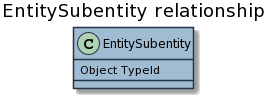

The diagram above was rendered by PlantUML. Its source (embedded in the PNG):
@startuml


skinparam ClassBackgroundColor #a0bcd3
skinparam ClassBorderColor #243245
skinparam ArrowColor #000
title EntitySubentity relationship 
class EntitySubentity{
Object TypeId
}
@enduml